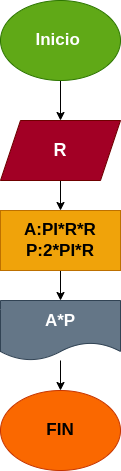

The diagram above was exported from draw.io. Its source (the exported page's mxGraphModel, read from the mxfile embedded in the PNG):
<mxGraphModel dx="935" dy="597" grid="1" gridSize="10" guides="1" tooltips="1" connect="1" arrows="1" fold="1" page="1" pageScale="1" pageWidth="1654" pageHeight="2336" math="0" shadow="0">
  <root>
    <mxCell id="0" />
    <mxCell id="1" parent="0" />
    <mxCell id="3" style="edgeStyle=none;html=1;fontSize=18;" edge="1" parent="1" source="2" target="4">
      <mxGeometry relative="1" as="geometry">
        <mxPoint x="400" y="200" as="targetPoint" />
      </mxGeometry>
    </mxCell>
    <mxCell id="2" value="&lt;font style=&quot;font-size: 17px;&quot;&gt;&lt;b&gt;Inicio&amp;nbsp;&lt;/b&gt;&lt;/font&gt;" style="ellipse;whiteSpace=wrap;html=1;fillColor=#60a917;fontColor=#ffffff;strokeColor=#2D7600;" vertex="1" parent="1">
      <mxGeometry x="340" y="60" width="120" height="80" as="geometry" />
    </mxCell>
    <mxCell id="5" style="edgeStyle=none;html=1;fontSize=17;" edge="1" parent="1" source="4" target="6">
      <mxGeometry relative="1" as="geometry">
        <mxPoint x="400" y="280" as="targetPoint" />
      </mxGeometry>
    </mxCell>
    <mxCell id="4" value="&lt;b&gt;R&lt;/b&gt;" style="shape=parallelogram;perimeter=parallelogramPerimeter;whiteSpace=wrap;html=1;fixedSize=1;fontSize=18;fillColor=#a20025;fontColor=#ffffff;strokeColor=#6F0000;" vertex="1" parent="1">
      <mxGeometry x="340" y="180" width="120" height="60" as="geometry" />
    </mxCell>
    <mxCell id="7" style="edgeStyle=none;html=1;fontSize=17;" edge="1" parent="1" source="6" target="8">
      <mxGeometry relative="1" as="geometry">
        <mxPoint x="400" y="360" as="targetPoint" />
      </mxGeometry>
    </mxCell>
    <mxCell id="6" value="&lt;b&gt;A:PI*R*R&lt;br&gt;P:2*PI*R&lt;/b&gt;" style="rounded=0;whiteSpace=wrap;html=1;fontSize=17;fillColor=#f0a30a;fontColor=#000000;strokeColor=#BD7000;" vertex="1" parent="1">
      <mxGeometry x="340" y="270" width="120" height="60" as="geometry" />
    </mxCell>
    <mxCell id="11" style="edgeStyle=none;html=1;entryX=0.5;entryY=0;entryDx=0;entryDy=0;fontSize=17;" edge="1" parent="1" source="8" target="10">
      <mxGeometry relative="1" as="geometry" />
    </mxCell>
    <mxCell id="8" value="&lt;b&gt;A*P&lt;/b&gt;" style="shape=document;whiteSpace=wrap;html=1;boundedLbl=1;fontSize=17;fillColor=#647687;fontColor=#ffffff;strokeColor=#314354;" vertex="1" parent="1">
      <mxGeometry x="340" y="360" width="120" height="60" as="geometry" />
    </mxCell>
    <mxCell id="10" value="&lt;b&gt;FIN&lt;/b&gt;" style="ellipse;whiteSpace=wrap;html=1;fontSize=17;fillColor=#fa6800;fontColor=#000000;strokeColor=#C73500;" vertex="1" parent="1">
      <mxGeometry x="340" y="450" width="120" height="80" as="geometry" />
    </mxCell>
  </root>
</mxGraphModel>